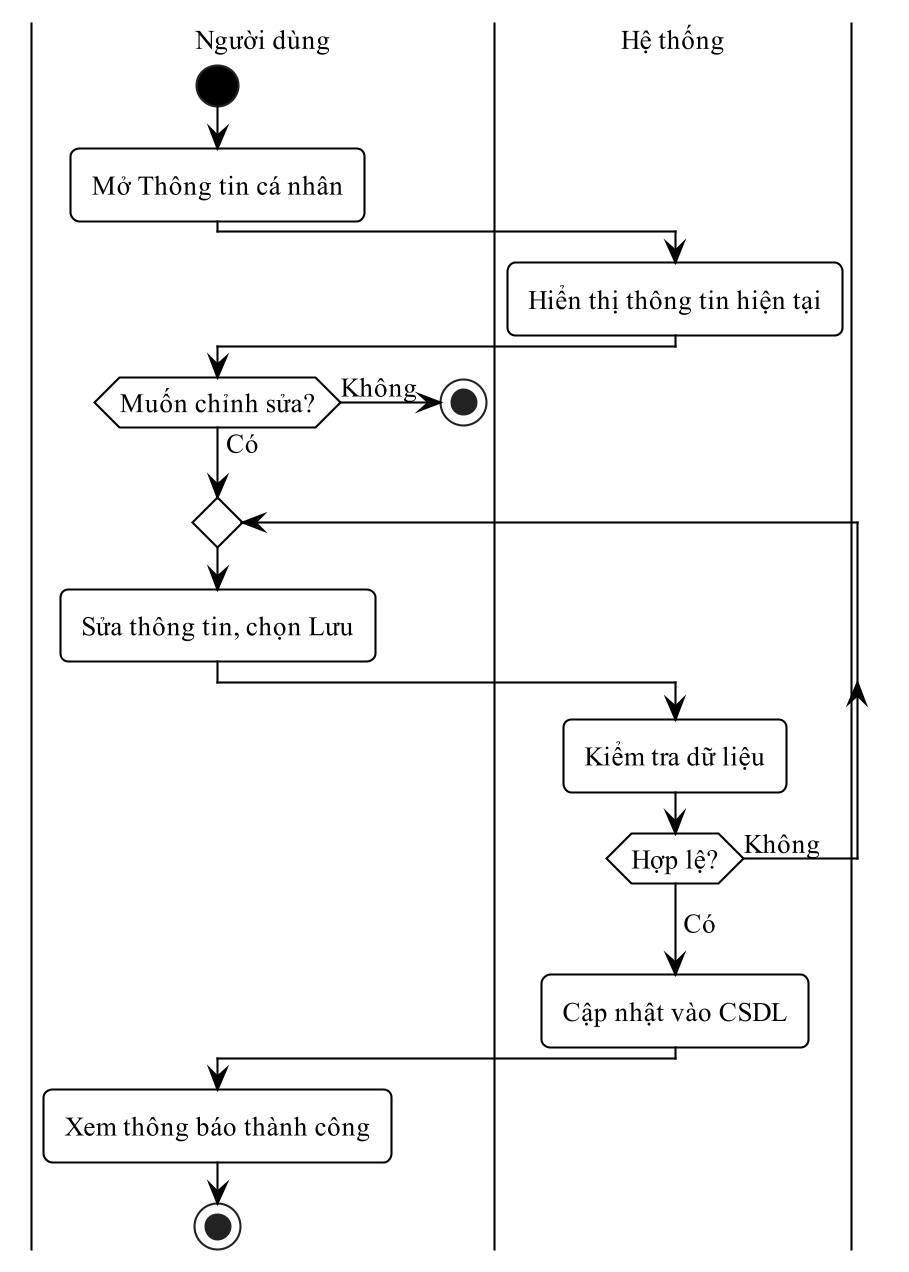

The diagram above was rendered by PlantUML. Its source (embedded in the PNG):
@startuml
!pragma layout smetana
skinparam dpi 200
skinparam defaultFontName "Times New Roman"
skinparam defaultFontSize 13
skinparam shadowing false
skinparam monochrome true
skinparam backgroundColor white
skinparam RoundCorner 8
skinparam ArrowColor black
skinparam ArrowThickness 1
skinparam state {
  BackgroundColor white
  BorderColor black
  BorderThickness 1
  StartColor black
  EndColor black
}
skinparam activity {
  BackgroundColor white
  BorderColor black
  BorderThickness 1
  DiamondBackgroundColor white
  DiamondBorderColor black
  StartColor black
  EndColor black
}
skinparam swimlane {
  BorderColor black
  BorderThickness 1
  TitleFontSize 13
}
skinparam usecase {
  BackgroundColor white
  BorderColor black
  BorderThickness 1
}
skinparam actor {
  BackgroundColor white
  BorderColor black
}
skinparam rectangle {
  BackgroundColor white
  BorderColor black
  BorderThickness 1
  RoundCorner 0
}
skinparam class {
  BackgroundColor white
  HeaderBackgroundColor white
  BorderColor black
  BorderThickness 1
}
skinparam classAttributeIconSize 0
|Người dùng|
start
:Mở Thông tin cá nhân;
|Hệ thống|
:Hiển thị thông tin hiện tại;
|Người dùng|
if (Muốn chỉnh sửa?) then (Không)
  stop
else (Có)
endif
repeat
  |Người dùng|
  :Sửa thông tin, chọn Lưu;
  |Hệ thống|
  :Kiểm tra dữ liệu;
repeat while (Hợp lệ?) is (Không)
->Có;
:Cập nhật vào CSDL;
|Người dùng|
:Xem thông báo thành công;
stop
@enduml